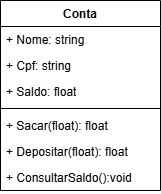

The diagram above was exported from draw.io. Its source (the exported page's mxGraphModel, read from the mxfile embedded in the PNG):
<mxGraphModel dx="1106" dy="605" grid="1" gridSize="10" guides="1" tooltips="1" connect="1" arrows="1" fold="1" page="1" pageScale="1" pageWidth="827" pageHeight="1169" math="0" shadow="0">
  <root>
    <mxCell id="0" />
    <mxCell id="1" parent="0" />
    <mxCell id="FX7fJHYc4CycLjFiHg1b-1" value="Conta" style="swimlane;fontStyle=1;align=center;verticalAlign=top;childLayout=stackLayout;horizontal=1;startSize=26;horizontalStack=0;resizeParent=1;resizeParentMax=0;resizeLast=0;collapsible=1;marginBottom=0;whiteSpace=wrap;html=1;" vertex="1" parent="1">
      <mxGeometry x="280" y="70" width="160" height="190" as="geometry" />
    </mxCell>
    <mxCell id="FX7fJHYc4CycLjFiHg1b-2" value="+ Nome: string" style="text;strokeColor=none;fillColor=none;align=left;verticalAlign=top;spacingLeft=4;spacingRight=4;overflow=hidden;rotatable=0;points=[[0,0.5],[1,0.5]];portConstraint=eastwest;whiteSpace=wrap;html=1;" vertex="1" parent="FX7fJHYc4CycLjFiHg1b-1">
      <mxGeometry y="26" width="160" height="26" as="geometry" />
    </mxCell>
    <mxCell id="FX7fJHYc4CycLjFiHg1b-5" value="+ Cpf: string" style="text;strokeColor=none;fillColor=none;align=left;verticalAlign=top;spacingLeft=4;spacingRight=4;overflow=hidden;rotatable=0;points=[[0,0.5],[1,0.5]];portConstraint=eastwest;whiteSpace=wrap;html=1;" vertex="1" parent="FX7fJHYc4CycLjFiHg1b-1">
      <mxGeometry y="52" width="160" height="26" as="geometry" />
    </mxCell>
    <mxCell id="FX7fJHYc4CycLjFiHg1b-6" value="+ Saldo: float" style="text;strokeColor=none;fillColor=none;align=left;verticalAlign=top;spacingLeft=4;spacingRight=4;overflow=hidden;rotatable=0;points=[[0,0.5],[1,0.5]];portConstraint=eastwest;whiteSpace=wrap;html=1;" vertex="1" parent="FX7fJHYc4CycLjFiHg1b-1">
      <mxGeometry y="78" width="160" height="26" as="geometry" />
    </mxCell>
    <mxCell id="FX7fJHYc4CycLjFiHg1b-3" value="" style="line;strokeWidth=1;fillColor=none;align=left;verticalAlign=middle;spacingTop=-1;spacingLeft=3;spacingRight=3;rotatable=0;labelPosition=right;points=[];portConstraint=eastwest;strokeColor=inherit;" vertex="1" parent="FX7fJHYc4CycLjFiHg1b-1">
      <mxGeometry y="104" width="160" height="8" as="geometry" />
    </mxCell>
    <mxCell id="FX7fJHYc4CycLjFiHg1b-4" value="+ Sacar(float): float&lt;span style=&quot;color: rgba(0, 0, 0, 0); font-family: monospace; font-size: 0px; text-wrap-mode: nowrap;&quot;&gt;%3CmxGraphModel%3E%3Croot%3E%3CmxCell%20id%3D%220%22%2F%3E%3CmxCell%20id%3D%221%22%20parent%3D%220%22%2F%3E%3CmxCell%20id%3D%222%22%20value%3D%22%2B%20field%3A%20type%22%20style%3D%22text%3BstrokeColor%3Dnone%3BfillColor%3Dnone%3Balign%3Dleft%3BverticalAlign%3Dtop%3BspacingLeft%3D4%3BspacingRight%3D4%3Boverflow%3Dhidden%3Brotatable%3D0%3Bpoints%3D%5B%5B0%2C0.5%5D%2C%5B1%2C0.5%5D%5D%3BportConstraint%3Deastwest%3BwhiteSpace%3Dwrap%3Bhtml%3D1%3B%22%20vertex%3D%221%22%20parent%3D%221%22%3E%3CmxGeometry%20x%3D%22280%22%20y%3D%2296%22%20width%3D%22160%22%20height%3D%2226%22%20as%3D%22geometry%22%2F%3E%3C%2FmxCell%3E%3C%2Froot%3E%3C%2FmxGraphModel%3E&lt;/span&gt;" style="text;strokeColor=none;fillColor=none;align=left;verticalAlign=top;spacingLeft=4;spacingRight=4;overflow=hidden;rotatable=0;points=[[0,0.5],[1,0.5]];portConstraint=eastwest;whiteSpace=wrap;html=1;" vertex="1" parent="FX7fJHYc4CycLjFiHg1b-1">
      <mxGeometry y="112" width="160" height="26" as="geometry" />
    </mxCell>
    <mxCell id="FX7fJHYc4CycLjFiHg1b-9" value="+ Depositar(float): float&lt;span style=&quot;color: rgba(0, 0, 0, 0); font-family: monospace; font-size: 0px; text-wrap-mode: nowrap;&quot;&gt;%3CmxGraphModel%3E%3Croot%3E%3CmxCell%20id%3D%220%22%2F%3E%3CmxCell%20id%3D%221%22%20parent%3D%220%22%2F%3E%3CmxCell%20id%3D%222%22%20value%3D%22%2B%20field%3A%20type%22%20style%3D%22text%3BstrokeColor%3Dnone%3BfillColor%3Dnone%3Balign%3Dleft%3BverticalAlign%3Dtop%3BspacingLeft%3D4%3BspacingRight%3D4%3Boverflow%3Dhidden%3Brotatable%3D0%3Bpoints%3D%5B%5B0%2C0.5%5D%2C%5B1%2C0.5%5D%5D%3BportConstraint%3Deastwest%3BwhiteSpace%3Dwrap%3Bhtml%3D1%3B%22%20vertex%3D%221%22%20parent%3D%221%22%3E%3CmxGeometry%20x%3D%22280%22%20y%3D%2296%22%20width%3D%22160%22%20height%3D%2226%22%20as%3D%22geometry%22%2F%3E%3C%2FmxCell%3E%3C%2Froot%3E%3C%2FmxGraphModel%3E&lt;/span&gt;" style="text;strokeColor=none;fillColor=none;align=left;verticalAlign=top;spacingLeft=4;spacingRight=4;overflow=hidden;rotatable=0;points=[[0,0.5],[1,0.5]];portConstraint=eastwest;whiteSpace=wrap;html=1;" vertex="1" parent="FX7fJHYc4CycLjFiHg1b-1">
      <mxGeometry y="138" width="160" height="26" as="geometry" />
    </mxCell>
    <mxCell id="FX7fJHYc4CycLjFiHg1b-10" value="+ ConsultarSaldo():void&lt;span style=&quot;color: rgba(0, 0, 0, 0); font-family: monospace; font-size: 0px; text-wrap-mode: nowrap;&quot;&gt;%3CmxGraphModel%3E%3Croot%3E%3CmxCell%20id%3D%220%22%2F%3E%3CmxCell%20id%3D%221%22%20parent%3D%220%22%2F%3E%3CmxCell%20id%3D%222%22%20value%3D%22%2B%20field%3A%20type%22%20style%3D%22text%3BstrokeColor%3Dnone%3BfillColor%3Dnone%3Balign%3Dleft%3BverticalAlign%3Dtop%3BspacingLeft%3D4%3BspacingRight%3D4%3Boverflow%3Dhidden%3Brotatable%3D0%3Bpoints%3D%5B%5B0%2C0.5%5D%2C%5B1%2C0.5%5D%5D%3BportConstraint%3Deastwest%3BwhiteSpace%3Dwrap%3Bhtml%3D1%3B%22%20vertex%3D%221%22%20parent%3D%221%22%3E%3CmxGeometry%20x%3D%22280%22%20y%3D%2296%22%20width%3D%22160%22%20height%3D%2226%22%20as%3D%22geometry%22%2F%3E%3C%2FmxCell%3E%3C%2Froot%3E%3C%2FmxGraphModel%3E&lt;/span&gt;" style="text;strokeColor=none;fillColor=none;align=left;verticalAlign=top;spacingLeft=4;spacingRight=4;overflow=hidden;rotatable=0;points=[[0,0.5],[1,0.5]];portConstraint=eastwest;whiteSpace=wrap;html=1;" vertex="1" parent="FX7fJHYc4CycLjFiHg1b-1">
      <mxGeometry y="164" width="160" height="26" as="geometry" />
    </mxCell>
  </root>
</mxGraphModel>